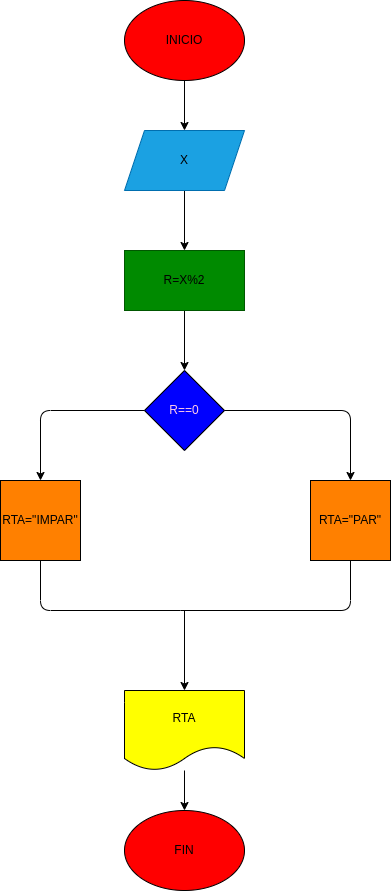

The diagram above was exported from draw.io. Its source (the exported page's mxGraphModel, read from the mxfile embedded in the PNG):
<mxGraphModel dx="687" dy="335" grid="1" gridSize="10" guides="1" tooltips="1" connect="1" arrows="1" fold="1" page="1" pageScale="1" pageWidth="827" pageHeight="1169" math="0" shadow="0">
  <root>
    <mxCell id="0" />
    <mxCell id="1" parent="0" />
    <mxCell id="10" style="edgeStyle=none;html=1;exitX=0.5;exitY=1;exitDx=0;exitDy=0;" edge="1" parent="1" source="2" target="3">
      <mxGeometry relative="1" as="geometry" />
    </mxCell>
    <mxCell id="2" value="&lt;font color=&quot;#000000&quot;&gt;INICIO&lt;/font&gt;" style="ellipse;whiteSpace=wrap;html=1;fillColor=#FF0000;" vertex="1" parent="1">
      <mxGeometry x="354" y="40" width="120" height="80" as="geometry" />
    </mxCell>
    <mxCell id="11" style="edgeStyle=none;html=1;exitX=0.5;exitY=1;exitDx=0;exitDy=0;" edge="1" parent="1" source="3" target="4">
      <mxGeometry relative="1" as="geometry" />
    </mxCell>
    <mxCell id="3" value="&lt;font color=&quot;#000000&quot;&gt;X&lt;/font&gt;" style="shape=parallelogram;perimeter=parallelogramPerimeter;whiteSpace=wrap;html=1;fixedSize=1;fillColor=#1ba1e2;fontColor=#ffffff;strokeColor=#006EAF;" vertex="1" parent="1">
      <mxGeometry x="354" y="170" width="120" height="60" as="geometry" />
    </mxCell>
    <mxCell id="12" style="edgeStyle=none;html=1;exitX=0.5;exitY=1;exitDx=0;exitDy=0;" edge="1" parent="1" source="4" target="5">
      <mxGeometry relative="1" as="geometry" />
    </mxCell>
    <mxCell id="4" value="&lt;font color=&quot;#000000&quot;&gt;R=X%2&lt;/font&gt;" style="rounded=0;whiteSpace=wrap;html=1;fillColor=#008a00;fontColor=#ffffff;strokeColor=#005700;" vertex="1" parent="1">
      <mxGeometry x="354" y="290" width="120" height="60" as="geometry" />
    </mxCell>
    <mxCell id="16" style="edgeStyle=none;html=1;exitX=0;exitY=0.5;exitDx=0;exitDy=0;entryX=0.5;entryY=0;entryDx=0;entryDy=0;" edge="1" parent="1" source="5" target="7">
      <mxGeometry relative="1" as="geometry">
        <Array as="points">
          <mxPoint x="270" y="450" />
        </Array>
      </mxGeometry>
    </mxCell>
    <mxCell id="5" value="&lt;font color=&quot;#ffcce6&quot;&gt;R==0&lt;/font&gt;" style="rhombus;whiteSpace=wrap;html=1;fillColor=#0000FF;" vertex="1" parent="1">
      <mxGeometry x="374" y="410" width="80" height="80" as="geometry" />
    </mxCell>
    <mxCell id="6" value="&lt;font color=&quot;#000000&quot;&gt;RTA=&quot;PAR&quot;&lt;/font&gt;" style="whiteSpace=wrap;html=1;aspect=fixed;fillColor=#FF8000;" vertex="1" parent="1">
      <mxGeometry x="540" y="520" width="80" height="80" as="geometry" />
    </mxCell>
    <mxCell id="7" value="&lt;font color=&quot;#000000&quot;&gt;RTA=&quot;IMPAR&quot;&lt;/font&gt;" style="whiteSpace=wrap;html=1;aspect=fixed;fillColor=#FF8000;" vertex="1" parent="1">
      <mxGeometry x="230" y="520" width="80" height="80" as="geometry" />
    </mxCell>
    <mxCell id="8" value="&lt;font color=&quot;#000000&quot;&gt;RTA&lt;/font&gt;" style="shape=document;whiteSpace=wrap;html=1;boundedLbl=1;fillColor=#FFFF00;" vertex="1" parent="1">
      <mxGeometry x="354" y="730" width="120" height="80" as="geometry" />
    </mxCell>
    <mxCell id="9" value="&lt;font color=&quot;#000000&quot;&gt;FIN&lt;/font&gt;" style="ellipse;whiteSpace=wrap;html=1;fillColor=#FF0000;" vertex="1" parent="1">
      <mxGeometry x="354" y="850" width="120" height="80" as="geometry" />
    </mxCell>
    <mxCell id="15" value="" style="endArrow=classic;html=1;entryX=0.5;entryY=0;entryDx=0;entryDy=0;exitX=1;exitY=0.5;exitDx=0;exitDy=0;" edge="1" parent="1" source="5" target="6">
      <mxGeometry width="50" height="50" relative="1" as="geometry">
        <mxPoint x="390" y="500" as="sourcePoint" />
        <mxPoint x="440" y="450" as="targetPoint" />
        <Array as="points">
          <mxPoint x="580" y="450" />
        </Array>
      </mxGeometry>
    </mxCell>
    <mxCell id="17" value="" style="endArrow=none;html=1;exitX=0.5;exitY=1;exitDx=0;exitDy=0;" edge="1" parent="1" source="7">
      <mxGeometry width="50" height="50" relative="1" as="geometry">
        <mxPoint x="390" y="620" as="sourcePoint" />
        <mxPoint x="410" y="650" as="targetPoint" />
        <Array as="points">
          <mxPoint x="270" y="650" />
        </Array>
      </mxGeometry>
    </mxCell>
    <mxCell id="18" value="" style="endArrow=none;html=1;exitX=0.5;exitY=1;exitDx=0;exitDy=0;" edge="1" parent="1" source="6">
      <mxGeometry width="50" height="50" relative="1" as="geometry">
        <mxPoint x="390" y="620" as="sourcePoint" />
        <mxPoint x="410" y="650" as="targetPoint" />
        <Array as="points">
          <mxPoint x="580" y="650" />
        </Array>
      </mxGeometry>
    </mxCell>
    <mxCell id="19" value="" style="endArrow=classic;html=1;entryX=0.5;entryY=0;entryDx=0;entryDy=0;" edge="1" parent="1" target="8">
      <mxGeometry width="50" height="50" relative="1" as="geometry">
        <mxPoint x="414" y="650" as="sourcePoint" />
        <mxPoint x="440" y="690" as="targetPoint" />
      </mxGeometry>
    </mxCell>
    <mxCell id="22" value="" style="endArrow=classic;html=1;entryX=0.5;entryY=0;entryDx=0;entryDy=0;" edge="1" parent="1" source="8" target="9">
      <mxGeometry width="50" height="50" relative="1" as="geometry">
        <mxPoint x="390" y="860" as="sourcePoint" />
        <mxPoint x="440" y="810" as="targetPoint" />
      </mxGeometry>
    </mxCell>
  </root>
</mxGraphModel>